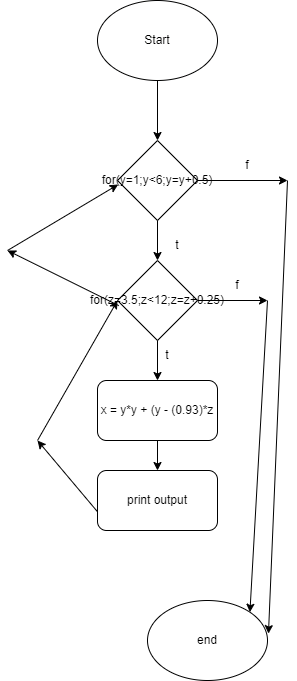

The diagram above was exported from draw.io. Its source (the exported page's mxGraphModel, read from the mxfile embedded in the PNG):
<mxGraphModel dx="760" dy="1355" grid="1" gridSize="10" guides="1" tooltips="1" connect="1" arrows="1" fold="1" page="1" pageScale="1" pageWidth="827" pageHeight="1169" math="0" shadow="0">
  <root>
    <mxCell id="WIyWlLk6GJQsqaUBKTNV-0" />
    <mxCell id="WIyWlLk6GJQsqaUBKTNV-1" parent="WIyWlLk6GJQsqaUBKTNV-0" />
    <mxCell id="nPF0TND5ottUsScZHbFr-0" value="Start" style="ellipse;whiteSpace=wrap;html=1;" vertex="1" parent="WIyWlLk6GJQsqaUBKTNV-1">
      <mxGeometry x="220" y="70" width="120" height="80" as="geometry" />
    </mxCell>
    <mxCell id="nPF0TND5ottUsScZHbFr-1" value="" style="endArrow=classic;html=1;rounded=0;exitX=0.5;exitY=1;exitDx=0;exitDy=0;" edge="1" parent="WIyWlLk6GJQsqaUBKTNV-1" source="nPF0TND5ottUsScZHbFr-0">
      <mxGeometry width="50" height="50" relative="1" as="geometry">
        <mxPoint x="240" y="250" as="sourcePoint" />
        <mxPoint x="280" y="210" as="targetPoint" />
      </mxGeometry>
    </mxCell>
    <mxCell id="nPF0TND5ottUsScZHbFr-2" value="for(y=1;y&amp;lt;6;y=y+0.5)" style="rhombus;whiteSpace=wrap;html=1;" vertex="1" parent="WIyWlLk6GJQsqaUBKTNV-1">
      <mxGeometry x="240" y="210" width="80" height="80" as="geometry" />
    </mxCell>
    <mxCell id="nPF0TND5ottUsScZHbFr-3" value="for(z=3.5;z&amp;lt;12;z=z+0.25)" style="rhombus;whiteSpace=wrap;html=1;" vertex="1" parent="WIyWlLk6GJQsqaUBKTNV-1">
      <mxGeometry x="240" y="330" width="80" height="80" as="geometry" />
    </mxCell>
    <mxCell id="nPF0TND5ottUsScZHbFr-4" value="" style="endArrow=classic;html=1;rounded=0;" edge="1" parent="WIyWlLk6GJQsqaUBKTNV-1">
      <mxGeometry width="50" height="50" relative="1" as="geometry">
        <mxPoint x="280" y="290" as="sourcePoint" />
        <mxPoint x="280" y="330" as="targetPoint" />
      </mxGeometry>
    </mxCell>
    <mxCell id="nPF0TND5ottUsScZHbFr-5" value="" style="endArrow=classic;html=1;rounded=0;exitX=0.5;exitY=1;exitDx=0;exitDy=0;" edge="1" parent="WIyWlLk6GJQsqaUBKTNV-1" source="nPF0TND5ottUsScZHbFr-3">
      <mxGeometry width="50" height="50" relative="1" as="geometry">
        <mxPoint x="270" y="470" as="sourcePoint" />
        <mxPoint x="280" y="450" as="targetPoint" />
      </mxGeometry>
    </mxCell>
    <mxCell id="nPF0TND5ottUsScZHbFr-6" value="x = y*y + (y - (0.93)*z" style="rounded=1;whiteSpace=wrap;html=1;" vertex="1" parent="WIyWlLk6GJQsqaUBKTNV-1">
      <mxGeometry x="220" y="450" width="120" height="60" as="geometry" />
    </mxCell>
    <mxCell id="nPF0TND5ottUsScZHbFr-7" value="print output" style="rounded=1;whiteSpace=wrap;html=1;" vertex="1" parent="WIyWlLk6GJQsqaUBKTNV-1">
      <mxGeometry x="220" y="540" width="120" height="60" as="geometry" />
    </mxCell>
    <mxCell id="nPF0TND5ottUsScZHbFr-8" value="" style="endArrow=classic;html=1;rounded=0;exitX=0.5;exitY=1;exitDx=0;exitDy=0;entryX=0.5;entryY=0;entryDx=0;entryDy=0;" edge="1" parent="WIyWlLk6GJQsqaUBKTNV-1" source="nPF0TND5ottUsScZHbFr-6" target="nPF0TND5ottUsScZHbFr-7">
      <mxGeometry width="50" height="50" relative="1" as="geometry">
        <mxPoint x="270" y="570" as="sourcePoint" />
        <mxPoint x="320" y="520" as="targetPoint" />
      </mxGeometry>
    </mxCell>
    <mxCell id="nPF0TND5ottUsScZHbFr-9" value="" style="endArrow=classic;html=1;rounded=0;exitX=1;exitY=0.5;exitDx=0;exitDy=0;" edge="1" parent="WIyWlLk6GJQsqaUBKTNV-1" source="nPF0TND5ottUsScZHbFr-3">
      <mxGeometry width="50" height="50" relative="1" as="geometry">
        <mxPoint x="364" y="370" as="sourcePoint" />
        <mxPoint x="390" y="370" as="targetPoint" />
      </mxGeometry>
    </mxCell>
    <mxCell id="nPF0TND5ottUsScZHbFr-10" value="" style="endArrow=classic;html=1;rounded=0;entryX=1;entryY=0;entryDx=0;entryDy=0;" edge="1" parent="WIyWlLk6GJQsqaUBKTNV-1" target="nPF0TND5ottUsScZHbFr-13">
      <mxGeometry width="50" height="50" relative="1" as="geometry">
        <mxPoint x="390" y="370" as="sourcePoint" />
        <mxPoint x="390" y="670" as="targetPoint" />
      </mxGeometry>
    </mxCell>
    <mxCell id="nPF0TND5ottUsScZHbFr-11" value="" style="endArrow=classic;html=1;rounded=0;exitX=1;exitY=0.5;exitDx=0;exitDy=0;" edge="1" parent="WIyWlLk6GJQsqaUBKTNV-1" source="nPF0TND5ottUsScZHbFr-2">
      <mxGeometry width="50" height="50" relative="1" as="geometry">
        <mxPoint x="340" y="300" as="sourcePoint" />
        <mxPoint x="410" y="250" as="targetPoint" />
      </mxGeometry>
    </mxCell>
    <mxCell id="nPF0TND5ottUsScZHbFr-12" value="" style="endArrow=classic;html=1;rounded=0;entryX=1.008;entryY=0.414;entryDx=0;entryDy=0;entryPerimeter=0;" edge="1" parent="WIyWlLk6GJQsqaUBKTNV-1" target="nPF0TND5ottUsScZHbFr-13">
      <mxGeometry width="50" height="50" relative="1" as="geometry">
        <mxPoint x="410" y="250" as="sourcePoint" />
        <mxPoint x="420" y="690" as="targetPoint" />
      </mxGeometry>
    </mxCell>
    <mxCell id="nPF0TND5ottUsScZHbFr-13" value="end" style="ellipse;whiteSpace=wrap;html=1;" vertex="1" parent="WIyWlLk6GJQsqaUBKTNV-1">
      <mxGeometry x="270" y="670" width="120" height="80" as="geometry" />
    </mxCell>
    <mxCell id="nPF0TND5ottUsScZHbFr-14" value="" style="endArrow=classic;html=1;rounded=0;exitX=0.001;exitY=0.69;exitDx=0;exitDy=0;exitPerimeter=0;" edge="1" parent="WIyWlLk6GJQsqaUBKTNV-1" source="nPF0TND5ottUsScZHbFr-7">
      <mxGeometry width="50" height="50" relative="1" as="geometry">
        <mxPoint x="170" y="580" as="sourcePoint" />
        <mxPoint x="160" y="510" as="targetPoint" />
      </mxGeometry>
    </mxCell>
    <mxCell id="nPF0TND5ottUsScZHbFr-15" value="" style="endArrow=classic;html=1;rounded=0;entryX=0;entryY=0.5;entryDx=0;entryDy=0;" edge="1" parent="WIyWlLk6GJQsqaUBKTNV-1" target="nPF0TND5ottUsScZHbFr-3">
      <mxGeometry width="50" height="50" relative="1" as="geometry">
        <mxPoint x="160" y="510" as="sourcePoint" />
        <mxPoint x="210" y="470" as="targetPoint" />
      </mxGeometry>
    </mxCell>
    <mxCell id="nPF0TND5ottUsScZHbFr-16" value="" style="endArrow=classic;html=1;rounded=0;exitX=0.016;exitY=0.564;exitDx=0;exitDy=0;exitPerimeter=0;" edge="1" parent="WIyWlLk6GJQsqaUBKTNV-1" source="nPF0TND5ottUsScZHbFr-3">
      <mxGeometry width="50" height="50" relative="1" as="geometry">
        <mxPoint x="150" y="380" as="sourcePoint" />
        <mxPoint x="130" y="320" as="targetPoint" />
      </mxGeometry>
    </mxCell>
    <mxCell id="nPF0TND5ottUsScZHbFr-17" value="" style="endArrow=classic;html=1;rounded=0;entryX=0.009;entryY=0.55;entryDx=0;entryDy=0;entryPerimeter=0;" edge="1" parent="WIyWlLk6GJQsqaUBKTNV-1" target="nPF0TND5ottUsScZHbFr-2">
      <mxGeometry width="50" height="50" relative="1" as="geometry">
        <mxPoint x="130" y="320" as="sourcePoint" />
        <mxPoint x="200" y="280" as="targetPoint" />
      </mxGeometry>
    </mxCell>
    <mxCell id="nPF0TND5ottUsScZHbFr-18" value="t" style="text;html=1;strokeColor=none;fillColor=none;align=center;verticalAlign=middle;whiteSpace=wrap;rounded=0;" vertex="1" parent="WIyWlLk6GJQsqaUBKTNV-1">
      <mxGeometry x="270" y="300" width="60" height="30" as="geometry" />
    </mxCell>
    <mxCell id="nPF0TND5ottUsScZHbFr-19" value="f" style="text;html=1;strokeColor=none;fillColor=none;align=center;verticalAlign=middle;whiteSpace=wrap;rounded=0;" vertex="1" parent="WIyWlLk6GJQsqaUBKTNV-1">
      <mxGeometry x="340" y="220" width="60" height="30" as="geometry" />
    </mxCell>
    <mxCell id="nPF0TND5ottUsScZHbFr-20" value="f" style="text;html=1;strokeColor=none;fillColor=none;align=center;verticalAlign=middle;whiteSpace=wrap;rounded=0;" vertex="1" parent="WIyWlLk6GJQsqaUBKTNV-1">
      <mxGeometry x="330" y="340" width="60" height="30" as="geometry" />
    </mxCell>
    <mxCell id="nPF0TND5ottUsScZHbFr-22" value="t" style="text;html=1;strokeColor=none;fillColor=none;align=center;verticalAlign=middle;whiteSpace=wrap;rounded=0;" vertex="1" parent="WIyWlLk6GJQsqaUBKTNV-1">
      <mxGeometry x="260" y="410" width="60" height="30" as="geometry" />
    </mxCell>
  </root>
</mxGraphModel>